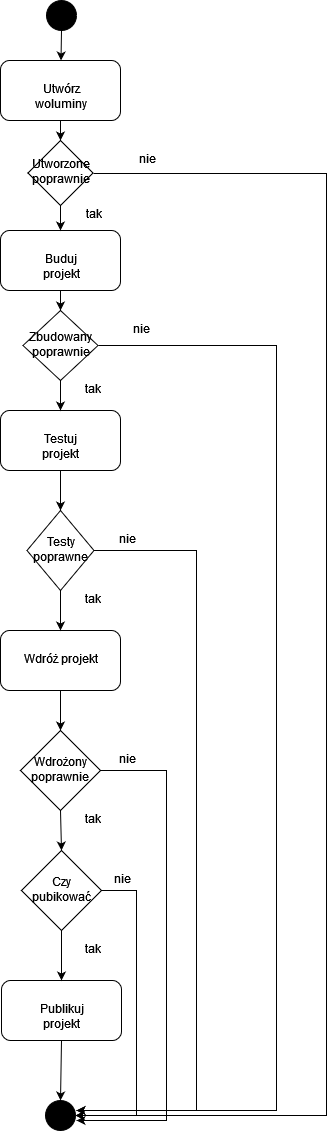

The diagram above was exported from draw.io. Its source (the exported page's mxGraphModel, read from the mxfile embedded in the PNG):
<mxGraphModel dx="1024" dy="565" grid="1" gridSize="10" guides="1" tooltips="1" connect="1" arrows="1" fold="1" page="1" pageScale="1" pageWidth="827" pageHeight="1169" math="0" shadow="0">
  <root>
    <mxCell id="0" />
    <mxCell id="1" parent="0" />
    <mxCell id="NHlmTASdzWdCDFo1-mp1-1" value="" style="ellipse;whiteSpace=wrap;html=1;aspect=fixed;strokeColor=#000000;fillColor=#000000;" parent="1" vertex="1">
      <mxGeometry x="360" y="20" width="30" height="30" as="geometry" />
    </mxCell>
    <mxCell id="NHlmTASdzWdCDFo1-mp1-2" value="" style="endArrow=classic;html=1;exitX=0.5;exitY=1;exitDx=0;exitDy=0;" parent="1" source="NHlmTASdzWdCDFo1-mp1-1" target="NHlmTASdzWdCDFo1-mp1-3" edge="1">
      <mxGeometry width="50" height="50" relative="1" as="geometry">
        <mxPoint x="360" y="120" as="sourcePoint" />
        <mxPoint x="375" y="90" as="targetPoint" />
      </mxGeometry>
    </mxCell>
    <mxCell id="NHlmTASdzWdCDFo1-mp1-3" value="Utwórz woluminy" style="rounded=1;whiteSpace=wrap;html=1;" parent="1" vertex="1">
      <mxGeometry x="314" y="80" width="120" height="60" as="geometry" />
    </mxCell>
    <mxCell id="NHlmTASdzWdCDFo1-mp1-4" value="" style="endArrow=classic;html=1;exitX=0.5;exitY=1;exitDx=0;exitDy=0;" parent="1" source="NHlmTASdzWdCDFo1-mp1-22" edge="1">
      <mxGeometry width="50" height="50" relative="1" as="geometry">
        <mxPoint x="320" y="240" as="sourcePoint" />
        <mxPoint x="375" y="200" as="targetPoint" />
      </mxGeometry>
    </mxCell>
    <mxCell id="NHlmTASdzWdCDFo1-mp1-5" value="Buduj projekt" style="rounded=1;whiteSpace=wrap;html=1;strokeColor=#000000;fillColor=#FFFFFF;" parent="1" vertex="1">
      <mxGeometry x="314" y="250" width="120" height="60" as="geometry" />
    </mxCell>
    <mxCell id="NHlmTASdzWdCDFo1-mp1-6" value="" style="endArrow=classic;html=1;exitX=0.5;exitY=1;exitDx=0;exitDy=0;" parent="1" source="NHlmTASdzWdCDFo1-mp1-5" target="NHlmTASdzWdCDFo1-mp1-29" edge="1">
      <mxGeometry width="50" height="50" relative="1" as="geometry">
        <mxPoint x="320" y="370" as="sourcePoint" />
        <mxPoint x="375" y="430" as="targetPoint" />
      </mxGeometry>
    </mxCell>
    <mxCell id="NHlmTASdzWdCDFo1-mp1-7" value="Testuj projekt" style="rounded=1;whiteSpace=wrap;html=1;" parent="1" vertex="1">
      <mxGeometry x="314" y="430" width="120" height="60" as="geometry" />
    </mxCell>
    <mxCell id="NHlmTASdzWdCDFo1-mp1-12" value="Publikuj projekt" style="rounded=1;whiteSpace=wrap;html=1;strokeColor=#000000;fillColor=#FFFFFF;" parent="1" vertex="1">
      <mxGeometry x="315" y="1000" width="120" height="60" as="geometry" />
    </mxCell>
    <mxCell id="NHlmTASdzWdCDFo1-mp1-20" value="Wdróż projekt" style="rounded=1;whiteSpace=wrap;html=1;strokeColor=#000000;fillColor=#FFFFFF;" parent="1" vertex="1">
      <mxGeometry x="314" y="650" width="120" height="60" as="geometry" />
    </mxCell>
    <mxCell id="NHlmTASdzWdCDFo1-mp1-28" value="" style="endArrow=classic;html=1;exitX=0.5;exitY=1;exitDx=0;exitDy=0;entryX=0.5;entryY=0;entryDx=0;entryDy=0;" parent="1" source="NHlmTASdzWdCDFo1-mp1-22" target="NHlmTASdzWdCDFo1-mp1-5" edge="1">
      <mxGeometry width="50" height="50" relative="1" as="geometry">
        <mxPoint x="350" y="310" as="sourcePoint" />
        <mxPoint x="400" y="260" as="targetPoint" />
      </mxGeometry>
    </mxCell>
    <mxCell id="NHlmTASdzWdCDFo1-mp1-56" style="edgeStyle=orthogonalEdgeStyle;rounded=0;orthogonalLoop=1;jettySize=auto;html=1;exitX=1;exitY=0.5;exitDx=0;exitDy=0;fontColor=#000000;" parent="1" source="NHlmTASdzWdCDFo1-mp1-29" edge="1">
      <mxGeometry relative="1" as="geometry">
        <mxPoint x="390" y="1130" as="targetPoint" />
        <Array as="points">
          <mxPoint x="590" y="365" />
          <mxPoint x="590" y="1130" />
        </Array>
      </mxGeometry>
    </mxCell>
    <mxCell id="NHlmTASdzWdCDFo1-mp1-29" value="Zbudowany poprawnie" style="rhombus;whiteSpace=wrap;html=1;" parent="1" vertex="1">
      <mxGeometry x="336.5" y="330" width="75" height="70" as="geometry" />
    </mxCell>
    <mxCell id="NHlmTASdzWdCDFo1-mp1-55" style="edgeStyle=orthogonalEdgeStyle;rounded=0;orthogonalLoop=1;jettySize=auto;html=1;fontColor=#000000;" parent="1" source="NHlmTASdzWdCDFo1-mp1-30" edge="1">
      <mxGeometry relative="1" as="geometry">
        <mxPoint x="390" y="1130" as="targetPoint" />
        <Array as="points">
          <mxPoint x="510" y="570" />
          <mxPoint x="510" y="1130" />
        </Array>
      </mxGeometry>
    </mxCell>
    <mxCell id="NHlmTASdzWdCDFo1-mp1-30" value="Testy poprawne" style="rhombus;whiteSpace=wrap;html=1;strokeColor=#000000;fillColor=#FFFFFF;" parent="1" vertex="1">
      <mxGeometry x="340.5" y="530" width="67" height="80" as="geometry" />
    </mxCell>
    <mxCell id="NHlmTASdzWdCDFo1-mp1-54" style="edgeStyle=orthogonalEdgeStyle;rounded=0;orthogonalLoop=1;jettySize=auto;html=1;exitX=1;exitY=0.5;exitDx=0;exitDy=0;fontColor=#000000;" parent="1" source="NHlmTASdzWdCDFo1-mp1-31" edge="1">
      <mxGeometry relative="1" as="geometry">
        <mxPoint x="390" y="1140" as="targetPoint" />
        <Array as="points">
          <mxPoint x="480" y="790" />
          <mxPoint x="480" y="1140" />
        </Array>
      </mxGeometry>
    </mxCell>
    <mxCell id="NHlmTASdzWdCDFo1-mp1-31" value="Wdrożony poprawnie" style="rhombus;whiteSpace=wrap;html=1;strokeColor=#000000;fillColor=#FFFFFF;" parent="1" vertex="1">
      <mxGeometry x="334" y="750" width="80" height="80" as="geometry" />
    </mxCell>
    <mxCell id="NHlmTASdzWdCDFo1-mp1-53" style="edgeStyle=orthogonalEdgeStyle;rounded=0;orthogonalLoop=1;jettySize=auto;html=1;exitX=1;exitY=0.5;exitDx=0;exitDy=0;entryX=1;entryY=0.5;entryDx=0;entryDy=0;fontColor=#000000;" parent="1" source="NHlmTASdzWdCDFo1-mp1-32" target="NHlmTASdzWdCDFo1-mp1-45" edge="1">
      <mxGeometry relative="1" as="geometry">
        <Array as="points">
          <mxPoint x="450" y="910" />
          <mxPoint x="450" y="1135" />
        </Array>
      </mxGeometry>
    </mxCell>
    <mxCell id="NHlmTASdzWdCDFo1-mp1-32" value="Czy pubikować" style="rhombus;whiteSpace=wrap;html=1;strokeColor=#000000;fillColor=#FFFFFF;" parent="1" vertex="1">
      <mxGeometry x="335" y="870" width="80" height="80" as="geometry" />
    </mxCell>
    <mxCell id="NHlmTASdzWdCDFo1-mp1-33" value="" style="endArrow=classic;html=1;exitX=0.5;exitY=1;exitDx=0;exitDy=0;entryX=0.5;entryY=0;entryDx=0;entryDy=0;" parent="1" source="NHlmTASdzWdCDFo1-mp1-29" target="NHlmTASdzWdCDFo1-mp1-7" edge="1">
      <mxGeometry width="50" height="50" relative="1" as="geometry">
        <mxPoint x="360" y="520" as="sourcePoint" />
        <mxPoint x="410" y="470" as="targetPoint" />
      </mxGeometry>
    </mxCell>
    <mxCell id="NHlmTASdzWdCDFo1-mp1-34" value="" style="endArrow=classic;html=1;exitX=0.5;exitY=1;exitDx=0;exitDy=0;entryX=0.5;entryY=0;entryDx=0;entryDy=0;" parent="1" source="NHlmTASdzWdCDFo1-mp1-7" target="NHlmTASdzWdCDFo1-mp1-30" edge="1">
      <mxGeometry width="50" height="50" relative="1" as="geometry">
        <mxPoint x="350" y="620" as="sourcePoint" />
        <mxPoint x="400" y="570" as="targetPoint" />
      </mxGeometry>
    </mxCell>
    <mxCell id="NHlmTASdzWdCDFo1-mp1-35" value="" style="endArrow=classic;html=1;exitX=0.5;exitY=1;exitDx=0;exitDy=0;entryX=0.5;entryY=0;entryDx=0;entryDy=0;" parent="1" source="NHlmTASdzWdCDFo1-mp1-30" target="NHlmTASdzWdCDFo1-mp1-20" edge="1">
      <mxGeometry width="50" height="50" relative="1" as="geometry">
        <mxPoint x="380" y="740" as="sourcePoint" />
        <mxPoint x="430" y="690" as="targetPoint" />
      </mxGeometry>
    </mxCell>
    <mxCell id="NHlmTASdzWdCDFo1-mp1-36" value="" style="endArrow=classic;html=1;exitX=0.5;exitY=1;exitDx=0;exitDy=0;entryX=0.5;entryY=0;entryDx=0;entryDy=0;" parent="1" source="NHlmTASdzWdCDFo1-mp1-20" target="NHlmTASdzWdCDFo1-mp1-31" edge="1">
      <mxGeometry width="50" height="50" relative="1" as="geometry">
        <mxPoint x="370" y="850" as="sourcePoint" />
        <mxPoint x="420" y="800" as="targetPoint" />
      </mxGeometry>
    </mxCell>
    <mxCell id="NHlmTASdzWdCDFo1-mp1-37" value="" style="endArrow=classic;html=1;exitX=0.5;exitY=1;exitDx=0;exitDy=0;entryX=0.5;entryY=0;entryDx=0;entryDy=0;" parent="1" source="NHlmTASdzWdCDFo1-mp1-31" target="NHlmTASdzWdCDFo1-mp1-32" edge="1">
      <mxGeometry width="50" height="50" relative="1" as="geometry">
        <mxPoint x="290" y="960" as="sourcePoint" />
        <mxPoint x="340" y="910" as="targetPoint" />
      </mxGeometry>
    </mxCell>
    <mxCell id="NHlmTASdzWdCDFo1-mp1-57" style="edgeStyle=orthogonalEdgeStyle;rounded=0;orthogonalLoop=1;jettySize=auto;html=1;exitX=1;exitY=0.5;exitDx=0;exitDy=0;entryX=1;entryY=0.5;entryDx=0;entryDy=0;fontColor=#000000;" parent="1" source="NHlmTASdzWdCDFo1-mp1-22" target="NHlmTASdzWdCDFo1-mp1-45" edge="1">
      <mxGeometry relative="1" as="geometry">
        <Array as="points">
          <mxPoint x="640" y="193" />
          <mxPoint x="640" y="1135" />
        </Array>
      </mxGeometry>
    </mxCell>
    <mxCell id="NHlmTASdzWdCDFo1-mp1-22" value="Utworzone poprawnie" style="rhombus;whiteSpace=wrap;html=1;strokeColor=#000000;fillColor=#FFFFFF;" parent="1" vertex="1">
      <mxGeometry x="341.5" y="160" width="65" height="65" as="geometry" />
    </mxCell>
    <mxCell id="NHlmTASdzWdCDFo1-mp1-40" value="" style="endArrow=classic;html=1;exitX=0.5;exitY=1;exitDx=0;exitDy=0;" parent="1" source="NHlmTASdzWdCDFo1-mp1-3" target="NHlmTASdzWdCDFo1-mp1-22" edge="1">
      <mxGeometry width="50" height="50" relative="1" as="geometry">
        <mxPoint x="374" y="140" as="sourcePoint" />
        <mxPoint x="375" y="200" as="targetPoint" />
      </mxGeometry>
    </mxCell>
    <mxCell id="NHlmTASdzWdCDFo1-mp1-44" value="" style="endArrow=classic;html=1;exitX=0.5;exitY=1;exitDx=0;exitDy=0;entryX=0.5;entryY=0;entryDx=0;entryDy=0;" parent="1" source="NHlmTASdzWdCDFo1-mp1-32" target="NHlmTASdzWdCDFo1-mp1-12" edge="1">
      <mxGeometry width="50" height="50" relative="1" as="geometry">
        <mxPoint x="310" y="1130" as="sourcePoint" />
        <mxPoint x="360" y="1080" as="targetPoint" />
      </mxGeometry>
    </mxCell>
    <mxCell id="NHlmTASdzWdCDFo1-mp1-45" value="" style="ellipse;whiteSpace=wrap;html=1;aspect=fixed;strokeColor=#000000;fillColor=#000000;fontColor=#000000;" parent="1" vertex="1">
      <mxGeometry x="359" y="1120" width="30" height="30" as="geometry" />
    </mxCell>
    <mxCell id="NHlmTASdzWdCDFo1-mp1-46" value="" style="endArrow=classic;html=1;fontColor=#000000;exitX=0.5;exitY=1;exitDx=0;exitDy=0;entryX=0.5;entryY=0;entryDx=0;entryDy=0;" parent="1" source="NHlmTASdzWdCDFo1-mp1-12" target="NHlmTASdzWdCDFo1-mp1-45" edge="1">
      <mxGeometry width="50" height="50" relative="1" as="geometry">
        <mxPoint x="310" y="1220" as="sourcePoint" />
        <mxPoint x="360" y="1170" as="targetPoint" />
      </mxGeometry>
    </mxCell>
    <mxCell id="NHlmTASdzWdCDFo1-mp1-47" value="tak" style="text;html=1;strokeColor=none;fillColor=none;align=center;verticalAlign=middle;whiteSpace=wrap;rounded=0;fontColor=#000000;" parent="1" vertex="1">
      <mxGeometry x="386.5" y="960" width="40" height="20" as="geometry" />
    </mxCell>
    <mxCell id="NHlmTASdzWdCDFo1-mp1-48" value="tak" style="text;html=1;strokeColor=none;fillColor=none;align=center;verticalAlign=middle;whiteSpace=wrap;rounded=0;fontColor=#000000;" parent="1" vertex="1">
      <mxGeometry x="387" y="225" width="40" height="20" as="geometry" />
    </mxCell>
    <mxCell id="NHlmTASdzWdCDFo1-mp1-49" value="tak" style="text;html=1;strokeColor=none;fillColor=none;align=center;verticalAlign=middle;whiteSpace=wrap;rounded=0;fontColor=#000000;" parent="1" vertex="1">
      <mxGeometry x="386.5" y="610" width="40" height="20" as="geometry" />
    </mxCell>
    <mxCell id="NHlmTASdzWdCDFo1-mp1-50" value="tak" style="text;html=1;strokeColor=none;fillColor=none;align=center;verticalAlign=middle;whiteSpace=wrap;rounded=0;fontColor=#000000;" parent="1" vertex="1">
      <mxGeometry x="386.5" y="400" width="40" height="20" as="geometry" />
    </mxCell>
    <mxCell id="NHlmTASdzWdCDFo1-mp1-51" value="tak" style="text;html=1;strokeColor=none;fillColor=none;align=center;verticalAlign=middle;whiteSpace=wrap;rounded=0;fontColor=#000000;" parent="1" vertex="1">
      <mxGeometry x="386.5" y="830" width="40" height="20" as="geometry" />
    </mxCell>
    <mxCell id="NHlmTASdzWdCDFo1-mp1-60" value="nie" style="text;html=1;strokeColor=none;fillColor=none;align=center;verticalAlign=middle;whiteSpace=wrap;rounded=0;fontColor=#000000;" parent="1" vertex="1">
      <mxGeometry x="440" y="170" width="40" height="20" as="geometry" />
    </mxCell>
    <mxCell id="NHlmTASdzWdCDFo1-mp1-62" value="nie" style="text;html=1;strokeColor=none;fillColor=none;align=center;verticalAlign=middle;whiteSpace=wrap;rounded=0;fontColor=#000000;" parent="1" vertex="1">
      <mxGeometry x="420" y="770" width="40" height="20" as="geometry" />
    </mxCell>
    <mxCell id="NHlmTASdzWdCDFo1-mp1-63" value="nie" style="text;html=1;strokeColor=none;fillColor=none;align=center;verticalAlign=middle;whiteSpace=wrap;rounded=0;fontColor=#000000;" parent="1" vertex="1">
      <mxGeometry x="420" y="550" width="40" height="20" as="geometry" />
    </mxCell>
    <mxCell id="NHlmTASdzWdCDFo1-mp1-64" value="nie" style="text;html=1;strokeColor=none;fillColor=none;align=center;verticalAlign=middle;whiteSpace=wrap;rounded=0;fontColor=#000000;" parent="1" vertex="1">
      <mxGeometry x="434" y="340" width="40" height="20" as="geometry" />
    </mxCell>
    <mxCell id="NHlmTASdzWdCDFo1-mp1-65" value="nie" style="text;html=1;strokeColor=none;fillColor=none;align=center;verticalAlign=middle;whiteSpace=wrap;rounded=0;fontColor=#000000;" parent="1" vertex="1">
      <mxGeometry x="415" y="890" width="40" height="20" as="geometry" />
    </mxCell>
  </root>
</mxGraphModel>